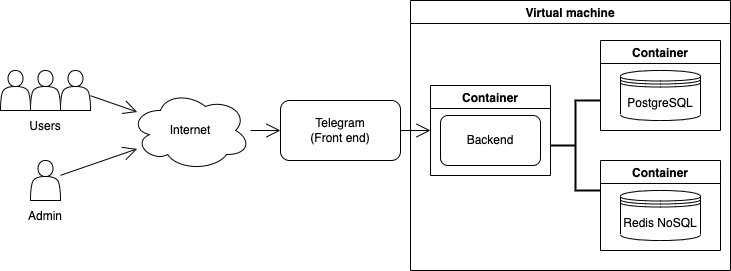

The diagram above was exported from draw.io. Its source (the exported page's mxGraphModel, read from the mxfile embedded in the PNG):
<mxGraphModel dx="954" dy="534" grid="1" gridSize="10" guides="1" tooltips="1" connect="1" arrows="1" fold="1" page="1" pageScale="1" pageWidth="827" pageHeight="1169" math="0" shadow="0">
  <root>
    <mxCell id="0" />
    <mxCell id="1" parent="0" />
    <mxCell id="3jLPquB_PMjZ8Grksfm5-1" value="Telegram&lt;br&gt;(Front end)" style="rounded=1;whiteSpace=wrap;html=1;" vertex="1" parent="1">
      <mxGeometry x="329" y="220" width="120" height="60" as="geometry" />
    </mxCell>
    <mxCell id="3jLPquB_PMjZ8Grksfm5-3" value="Internet" style="ellipse;shape=cloud;whiteSpace=wrap;html=1;" vertex="1" parent="1">
      <mxGeometry x="179" y="210" width="120" height="80" as="geometry" />
    </mxCell>
    <mxCell id="3jLPquB_PMjZ8Grksfm5-4" value="&lt;div style=&quot;&quot;&gt;&lt;br&gt;&lt;/div&gt;&lt;div style=&quot;&quot;&gt;&lt;br&gt;&lt;/div&gt;&lt;div style=&quot;&quot;&gt;&lt;br&gt;&lt;/div&gt;&lt;div style=&quot;&quot;&gt;&lt;br&gt;&lt;/div&gt;&lt;div style=&quot;&quot;&gt;&lt;br&gt;&lt;/div&gt;&lt;div style=&quot;&quot;&gt;&lt;span style=&quot;background-color: initial;&quot;&gt;Admin&lt;/span&gt;&lt;/div&gt;" style="shape=actor;whiteSpace=wrap;html=1;align=center;" vertex="1" parent="1">
      <mxGeometry x="79" y="280" width="30" height="40" as="geometry" />
    </mxCell>
    <mxCell id="3jLPquB_PMjZ8Grksfm5-5" value="&lt;div style=&quot;&quot;&gt;&lt;br&gt;&lt;/div&gt;&lt;div style=&quot;&quot;&gt;&lt;br&gt;&lt;/div&gt;&lt;div style=&quot;&quot;&gt;&lt;br&gt;&lt;/div&gt;&lt;div style=&quot;&quot;&gt;&lt;br&gt;&lt;/div&gt;&lt;div style=&quot;&quot;&gt;&lt;br&gt;&lt;/div&gt;&lt;div style=&quot;&quot;&gt;Users&lt;/div&gt;" style="shape=actor;whiteSpace=wrap;html=1;align=center;" vertex="1" parent="1">
      <mxGeometry x="79" y="190" width="30" height="40" as="geometry" />
    </mxCell>
    <mxCell id="3jLPquB_PMjZ8Grksfm5-6" value="&lt;div style=&quot;&quot;&gt;&lt;br&gt;&lt;/div&gt;" style="shape=actor;whiteSpace=wrap;html=1;align=center;" vertex="1" parent="1">
      <mxGeometry x="49" y="190" width="30" height="40" as="geometry" />
    </mxCell>
    <mxCell id="3jLPquB_PMjZ8Grksfm5-9" value="" style="endArrow=open;endFill=1;endSize=12;html=1;rounded=0;" edge="1" parent="1" source="3jLPquB_PMjZ8Grksfm5-7" target="3jLPquB_PMjZ8Grksfm5-3">
      <mxGeometry width="160" relative="1" as="geometry">
        <mxPoint x="199" y="250" as="sourcePoint" />
        <mxPoint x="359" y="250" as="targetPoint" />
      </mxGeometry>
    </mxCell>
    <mxCell id="3jLPquB_PMjZ8Grksfm5-7" value="&lt;div style=&quot;&quot;&gt;&lt;br&gt;&lt;/div&gt;" style="shape=actor;whiteSpace=wrap;html=1;align=center;" vertex="1" parent="1">
      <mxGeometry x="109" y="190" width="30" height="40" as="geometry" />
    </mxCell>
    <mxCell id="3jLPquB_PMjZ8Grksfm5-10" value="" style="endArrow=open;endFill=1;endSize=12;html=1;rounded=0;" edge="1" parent="1" source="3jLPquB_PMjZ8Grksfm5-4" target="3jLPquB_PMjZ8Grksfm5-3">
      <mxGeometry width="160" relative="1" as="geometry">
        <mxPoint x="119" y="224" as="sourcePoint" />
        <mxPoint x="194" y="245" as="targetPoint" />
      </mxGeometry>
    </mxCell>
    <mxCell id="3jLPquB_PMjZ8Grksfm5-11" value="" style="endArrow=open;endFill=1;endSize=12;html=1;rounded=0;" edge="1" parent="1" source="3jLPquB_PMjZ8Grksfm5-3" target="3jLPquB_PMjZ8Grksfm5-1">
      <mxGeometry width="160" relative="1" as="geometry">
        <mxPoint x="259" y="313.5" as="sourcePoint" />
        <mxPoint x="336" y="286.5" as="targetPoint" />
      </mxGeometry>
    </mxCell>
    <mxCell id="3jLPquB_PMjZ8Grksfm5-12" value="Container" style="swimlane;" vertex="1" parent="1">
      <mxGeometry x="479" y="205" width="120" height="90" as="geometry" />
    </mxCell>
    <mxCell id="3jLPquB_PMjZ8Grksfm5-13" value="Backend" style="rounded=1;whiteSpace=wrap;html=1;" vertex="1" parent="3jLPquB_PMjZ8Grksfm5-12">
      <mxGeometry x="10" y="30" width="100" height="50" as="geometry" />
    </mxCell>
    <mxCell id="3jLPquB_PMjZ8Grksfm5-14" value="Container" style="swimlane;" vertex="1" parent="1">
      <mxGeometry x="649" y="160" width="120" height="90" as="geometry" />
    </mxCell>
    <mxCell id="3jLPquB_PMjZ8Grksfm5-16" value="PostgreSQL" style="shape=datastore;whiteSpace=wrap;html=1;" vertex="1" parent="3jLPquB_PMjZ8Grksfm5-14">
      <mxGeometry x="20" y="30" width="80" height="50" as="geometry" />
    </mxCell>
    <mxCell id="3jLPquB_PMjZ8Grksfm5-17" value="Container" style="swimlane;" vertex="1" parent="1">
      <mxGeometry x="649" y="280" width="120" height="90" as="geometry" />
    </mxCell>
    <mxCell id="3jLPquB_PMjZ8Grksfm5-18" value="Redis NoSQL" style="shape=datastore;whiteSpace=wrap;html=1;" vertex="1" parent="3jLPquB_PMjZ8Grksfm5-17">
      <mxGeometry x="20" y="30" width="80" height="50" as="geometry" />
    </mxCell>
    <mxCell id="3jLPquB_PMjZ8Grksfm5-19" value="" style="strokeWidth=2;html=1;shape=mxgraph.flowchart.annotation_2;align=left;labelPosition=right;pointerEvents=1;" vertex="1" parent="1">
      <mxGeometry x="599" y="220" width="50" height="90" as="geometry" />
    </mxCell>
    <mxCell id="3jLPquB_PMjZ8Grksfm5-20" value="" style="endArrow=open;endFill=1;endSize=12;html=1;rounded=0;entryX=0;entryY=0.5;entryDx=0;entryDy=0;" edge="1" parent="1" source="3jLPquB_PMjZ8Grksfm5-1" target="3jLPquB_PMjZ8Grksfm5-12">
      <mxGeometry width="160" relative="1" as="geometry">
        <mxPoint x="119" y="305" as="sourcePoint" />
        <mxPoint x="479" y="260" as="targetPoint" />
      </mxGeometry>
    </mxCell>
    <mxCell id="3jLPquB_PMjZ8Grksfm5-21" value="Virtual machine" style="swimlane;" vertex="1" parent="1">
      <mxGeometry x="459" y="120" width="320" height="270" as="geometry" />
    </mxCell>
  </root>
</mxGraphModel>